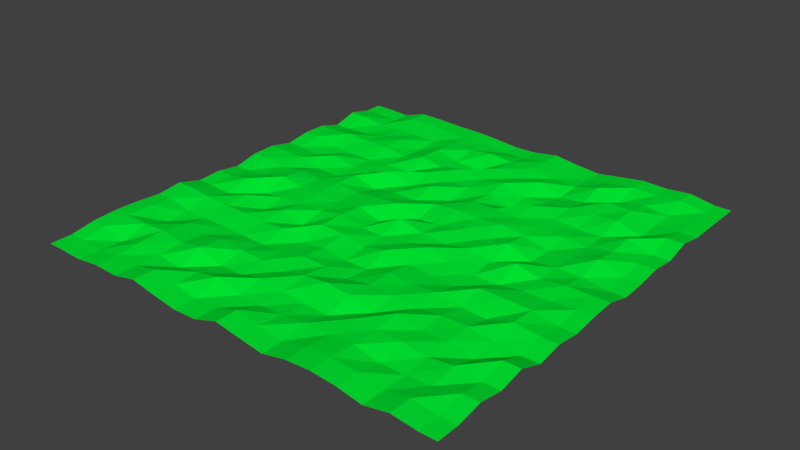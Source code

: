 # Source: UnevenGround.blend  (saved by Blender 2.79.0; exported with 4.5.12 LTS)
import bpy
from mathutils import Matrix  # noqa: F401  (used for matrix-valued properties, if any)

bpy.ops.wm.read_factory_settings(use_empty=True)
scene = bpy.context.scene
scene.name = 'Scene'

# ---- collections
col_collection_1 = bpy.data.collections.new('Collection 1'); scene.collection.children.link(col_collection_1)

# ---- materials (node trees are filled in below, after node groups)
mat_green = bpy.data.materials.new('Green')
mat_green.alpha_threshold = 0.0
mat_green.use_transparent_shadow = False
mat_green.diffuse_color = (0.0, 0.8, 0.0315, 1.0)
mat_green.roughness = 0.5

# ---- material node trees

# ---- world
world_world = bpy.data.worlds.new('World'); scene.world = world_world
world_world.color = (0.05088, 0.05088, 0.05088)
world_world.use_sun_shadow = False
world_world.sun_shadow_jitter_overblur = 0.0
world_world.cycles.sampling_method = 'MANUAL'

# ---- meshes
me_plane = bpy.data.meshes.new('Plane')
me_plane.from_pydata([(-1.0, -1.0, 0.01772), (1.0, -1.0, 0.01905), (-1.0, 1.0, 0.01237), (1.0, 1.0, 0.02464), (-0.875, -1.0, 0.01252), (-0.75, -1.0, 0.02807), (-0.625, -1.0, 0.02317), (-0.5, -1.0, 0.0494), (-0.375, -1.0, 0.0249), (-0.25, -1.0, 0.004868), (-0.125, -1.0, 0.008761), (0.0, -1.0, 0.04919), (0.125, -1.0, 0.02852), (0.25, -1.0, 0.008728), (0.375, -1.0, 0.03588), (0.5, -1.0, 0.04325), (0.625, -1.0, 0.03288), (0.75, -1.0, 0.009158), (0.875, -1.0, 0.03452), (0.875, 1.0, 0.04723), (0.75, 1.0, 0.03633), (0.625, 1.0, 0.04093), (0.5, 1.0, 0.0246), (0.375, 1.0, 0.00646), (0.25, 1.0, 0.01863), (0.125, 1.0, 0.03636), (0.0, 1.0, 0.01703), (-0.125, 1.0, 0.01435), (-0.25, 1.0, 0.02606), (-0.375, 1.0, 0.03424), (-0.5, 1.0, 0.03547), (-0.625, 1.0, 0.04183), (-0.75, 1.0, 0.04331), (-0.875, 1.0, 0.00573), (-1.0, 0.875, 0.03782), (-1.0, 0.75, 0.002144), (-1.0, 0.625, 0.03476), (-1.0, 0.5, 0.03512), (-1.0, 0.375, 0.01504), (-1.0, 0.25, 0.03973), (-1.0, 0.125, 0.037), (-1.0, 0.0, 0.00882), (-1.0, -0.125, 0.02628), (-1.0, -0.25, 0.01834), (-1.0, -0.375, 0.05141), (-1.0, -0.5, 0.03654), (-1.0, -0.625, 0.04472), (-1.0, -0.75, 0.04724), (-1.0, -0.875, 0.03994), (1.0, -0.875, 0.04313), (1.0, -0.75, 0.02272), (1.0, -0.625, 0.05027), (1.0, -0.5, 0.005292), (1.0, -0.375, 0.02762), (1.0, -0.25, 0.01219), (1.0, -0.125, 0.02828), (1.0, 0.0, 0.03581), (1.0, 0.125, 0.001758), (1.0, 0.25, 0.008033), (1.0, 0.375, 0.02421), (1.0, 0.5, 0.01182), (1.0, 0.625, 0.0441), (1.0, 0.75, 0.02288), (1.0, 0.875, 0.02401), (-0.875, -0.875, 0.003772), (-0.875, -0.75, 0.04257), (-0.875, -0.625, 0.004908), (-0.875, -0.5, 0.01176), (-0.875, -0.375, 0.03957), (-0.875, -0.25, 0.01024), (-0.875, -0.125, 0.04572), (-0.875, 0.0, 0.02266), (-0.875, 0.125, 0.02094), (-0.875, 0.25, 0.03248), (-0.875, 0.375, 0.007866), (-0.875, 0.5, 0.007264), (-0.875, 0.625, 0.0426), (-0.875, 0.75, 0.005829), (-0.875, 0.875, 0.01923), (-0.75, -0.875, 0.04246), (-0.75, -0.75, 0.04834), (-0.75, -0.625, 0.03448), (-0.75, -0.5, 0.01078), (-0.75, -0.375, 0.03245), (-0.75, -0.25, 0.04082), (-0.75, -0.125, 0.001217), (-0.75, 0.0, 0.04822), (-0.75, 0.125, 0.0382), (-0.75, 0.25, 0.004938), (-0.75, 0.375, 0.03502), (-0.75, 0.5, 0.006021), (-0.75, 0.625, 0.03403), (-0.75, 0.75, 0.02306), (-0.75, 0.875, 0.02209), (-0.625, -0.875, 0.02054), (-0.625, -0.75, 0.03286), (-0.625, -0.625, 0.01914), (-0.625, -0.5, 0.00966), (-0.625, -0.375, 0.03355), (-0.625, -0.25, 0.003985), (-0.625, -0.125, 0.02041), (-0.625, 0.0, 0.02919), (-0.625, 0.125, 0.02994), (-0.625, 0.25, 0.001406), (-0.625, 0.375, 0.006206), (-0.625, 0.5, 0.002504), (-0.625, 0.625, 0.0342), (-0.625, 0.75, 0.03656), (-0.625, 0.875, 0.02139), (-0.5, -0.875, 0.005318), (-0.5, -0.75, 0.05114), (-0.5, -0.625, 0.03923), (-0.5, -0.5, 0.00615), (-0.5, -0.375, 0.0272), (-0.5, -0.25, 0.04025), (-0.5, -0.125, 0.02795), (-0.5, 0.0, 0.03733), (-0.5, 0.125, 0.04244), (-0.5, 0.25, 0.04054), (-0.5, 0.375, 0.01262), (-0.5, 0.5, 0.01167), (-0.5, 0.625, 0.01529), (-0.5, 0.75, 0.008801), (-0.5, 0.875, 0.0183), (-0.375, -0.875, 0.02757), (-0.375, -0.75, 0.001843), (-0.375, -0.625, 0.02672), (-0.375, -0.5, 0.002764), (-0.375, -0.375, 0.03474), (-0.375, -0.25, 0.003028), (-0.375, -0.125, 0.0296), (-0.375, 0.0, 0.02853), (-0.375, 0.125, 0.02897), (-0.375, 0.25, 0.002067), (-0.375, 0.375, 0.05418), (-0.375, 0.5, 0.008946), (-0.375, 0.625, 0.04912), (-0.375, 0.75, 0.04516), (-0.375, 0.875, 0.03909), (-0.25, -0.875, 0.05039), (-0.25, -0.75, 0.007165), (-0.25, -0.625, 0.02253), (-0.25, -0.5, 0.01581), (-0.25, -0.375, 0.006233), (-0.25, -0.25, 0.04603), (-0.25, -0.125, 0.04877), (-0.25, 0.0, 0.04068), (-0.25, 0.125, 0.04162), (-0.25, 0.25, 0.02227), (-0.25, 0.375, 0.0149), (-0.25, 0.5, 0.04242), (-0.25, 0.625, 0.02657), (-0.25, 0.75, 0.01569), (-0.25, 0.875, 0.03722), (-0.125, -0.875, 0.0102), (-0.125, -0.75, 0.03397), (-0.125, -0.625, 0.01198), (-0.125, -0.5, 0.03206), (-0.125, -0.375, 0.02174), (-0.125, -0.25, 0.03856), (-0.125, -0.125, 0.0224), (-0.125, 0.0, 0.005533), (-0.125, 0.125, 0.05045), (-0.125, 0.25, 0.02052), (-0.125, 0.375, 0.04836), (-0.125, 0.5, 0.02683), (-0.125, 0.625, 0.05062), (-0.125, 0.75, 0.002965), (-0.125, 0.875, 0.05051), (0.0, -0.875, 0.008603), (0.0, -0.75, 0.01903), (0.0, -0.625, 0.03935), (0.0, -0.5, 0.02739), (0.0, -0.375, 0.003709), (0.0, -0.25, 0.01852), (0.0, -0.125, 0.01945), (0.0, 0.0, 0.05902), (0.0, 0.125, 0.007476), (0.0, 0.25, 0.03779), (0.0, 0.375, 0.009775), (0.0, 0.5, 0.03383), (0.0, 0.625, 0.03376), (0.0, 0.75, 0.04752), (0.0, 0.875, 0.04019), (0.125, -0.875, 0.01696), (0.125, -0.75, 0.009691), (0.125, -0.625, 0.05074), (0.125, -0.5, 0.01129), (0.125, -0.375, 0.005419), (0.125, -0.25, 0.04584), (0.125, -0.125, 0.02667), (0.125, 0.0, 0.0265), (0.125, 0.125, 0.0176), (0.125, 0.25, 0.04862), (0.125, 0.375, 0.04382), (0.125, 0.5, 0.03466), (0.125, 0.625, 0.05022), (0.125, 0.75, 0.0299), (0.125, 0.875, 0.04061), (0.25, -0.875, 0.02903), (0.25, -0.75, 0.002541), (0.25, -0.625, 0.04069), (0.25, -0.5, 0.03125), (0.25, -0.375, 0.0331), (0.25, -0.25, 0.01772), (0.25, -0.125, 0.0503), (0.25, 0.0, 0.01446), (0.25, 0.125, 0.03925), (0.25, 0.25, 0.04793), (0.25, 0.375, 0.04671), (0.25, 0.5, 0.001508), (0.25, 0.625, 0.01201), (0.25, 0.75, 0.04634), (0.25, 0.875, 0.01947), (0.375, -0.875, 0.02648), (0.375, -0.75, 0.03683), (0.375, -0.625, 0.005085), (0.375, -0.5, 0.02886), (0.375, -0.375, 0.02335), (0.375, -0.25, 0.009985), (0.375, -0.125, 0.02069), (0.375, 0.0, 0.03684), (0.375, 0.125, 0.03069), (0.375, 0.25, 0.05457), (0.375, 0.375, 0.03977), (0.375, 0.5, 0.05365), (0.375, 0.625, 0.01831), (0.375, 0.75, 0.0008363), (0.375, 0.875, 0.01653), (0.5, -0.875, 0.0356), (0.5, -0.75, 0.03681), (0.5, -0.625, 0.05224), (0.5, -0.5, 0.01568), (0.5, -0.375, 0.03364), (0.5, -0.25, 0.006096), (0.5, -0.125, 0.003308), (0.5, 0.0, 0.01544), (0.5, 0.125, 0.05122), (0.5, 0.25, 0.03667), (0.5, 0.375, 0.0331), (0.5, 0.5, 0.02488), (0.5, 0.625, 0.03387), (0.5, 0.75, 0.01548), (0.5, 0.875, 0.04583), (0.625, -0.875, 0.007476), (0.625, -0.75, 0.03739), (0.625, -0.625, 0.02606), (0.625, -0.5, 0.03238), (0.625, -0.375, 0.01185), (0.625, -0.25, 0.04203), (0.625, -0.125, 0.002674), (0.625, 0.0, 0.05137), (0.625, 0.125, 0.005521), (0.625, 0.25, 0.005614), (0.625, 0.375, 0.02681), (0.625, 0.5, 0.0125), (0.625, 0.625, 0.03779), (0.625, 0.75, 0.05176), (0.625, 0.875, 0.006063), (0.75, -0.875, 0.008233), (0.75, -0.75, 0.02203), (0.75, -0.625, 0.0273), (0.75, -0.5, 0.03201), (0.75, -0.375, 0.005336), (0.75, -0.25, 0.04066), (0.75, -0.125, 0.02148), (0.75, 0.0, 0.02224), (0.75, 0.125, 0.02136), (0.75, 0.25, 0.02037), (0.75, 0.375, 0.01458), (0.75, 0.5, 0.01486), (0.75, 0.625, 0.04951), (0.75, 0.75, 0.04998), (0.75, 0.875, 0.02925), (0.875, -0.875, 0.01755), (0.875, -0.75, 0.03897), (0.875, -0.625, 0.001695), (0.875, -0.5, 0.01515), (0.875, -0.375, 0.04206), (0.875, -0.25, 0.03639), (0.875, -0.125, 0.01917), (0.875, 0.0, 0.03618), (0.875, 0.125, 0.018), (0.875, 0.25, 0.05077), (0.875, 0.375, 0.03667), (0.875, 0.5, 0.04983), (0.875, 0.625, 0.01152), (0.875, 0.75, 0.01172), (0.875, 0.875, 0.01743), (-1.081, 1.097, 0.01237), (1.083, 1.097, 0.02464), (-0.875, 1.097, 0.00573), (-0.75, 1.097, 0.04331), (1.083, -1.0, 0.01905), (1.083, 1.0, 0.02464), (1.083, -0.875, 0.04313), (1.083, -0.75, 0.02272), (1.083, -0.625, 0.05027), (1.083, -0.5, 0.005292), (1.083, -0.375, 0.02762), (1.083, -0.25, 0.01219), (1.083, -0.125, 0.02828), (1.083, 0.0, 0.03581), (1.083, 0.125, 0.001758), (1.083, 0.25, 0.008033), (1.083, 0.375, 0.02421), (1.083, 0.5, 0.01182), (1.083, 0.625, 0.0441), (1.083, 0.75, 0.02288), (1.083, 0.875, 0.02401), (-0.625, 1.097, 0.04183), (-0.5, 1.097, 0.03547), (-0.375, 1.097, 0.03424), (-0.25, 1.097, 0.02606), (-0.125, 1.097, 0.01435), (0.0, 1.097, 0.01703), (0.125, 1.097, 0.03636), (0.25, 1.097, 0.01863), (0.375, 1.097, 0.00646), (0.5, 1.097, 0.0246), (0.625, 1.097, 0.04093), (0.75, 1.097, 0.03633), (0.875, 1.097, 0.04723), (1.0, 1.097, 0.02464), (-1.0, 1.097, 0.01237), (-1.081, -1.111, 0.01772), (1.083, -1.111, 0.01905), (-1.081, -1.0, 0.01772), (-1.081, 1.0, 0.01237), (-1.081, 0.875, 0.03782), (-1.081, 0.75, 0.002144), (-1.081, 0.625, 0.03476), (-1.081, 0.5, 0.03512), (-1.081, 0.375, 0.01504), (-1.081, 0.25, 0.03973), (-1.081, 0.125, 0.037), (-1.081, 0.0, 0.00882), (-1.081, -0.125, 0.02628), (-1.081, -0.25, 0.01834), (-1.081, -0.375, 0.05141), (-1.081, -0.5, 0.03654), (-1.081, -0.625, 0.04472), (-1.081, -0.75, 0.04724), (-1.081, -0.875, 0.03994), (0.875, -1.111, 0.03452), (0.75, -1.111, 0.009158), (0.625, -1.111, 0.03288), (0.5, -1.111, 0.04325), (0.375, -1.111, 0.03588), (0.25, -1.111, 0.008728), (0.125, -1.111, 0.02852), (0.0, -1.111, 0.04919), (-0.125, -1.111, 0.008761), (-0.25, -1.111, 0.004868), (-0.375, -1.111, 0.0249), (-0.5, -1.111, 0.0494), (-0.625, -1.111, 0.02317), (-0.75, -1.111, 0.02807), (-0.875, -1.111, 0.01252), (1.0, -1.111, 0.01905), (-1.0, -1.111, 0.01772)], [], [(288, 63, 3, 19), (34, 78, 33, 2), (78, 93, 32, 33), (93, 108, 31, 32), (108, 123, 30, 31), (123, 138, 29, 30), (138, 153, 28, 29), (153, 168, 27, 28), (168, 183, 26, 27), (183, 198, 25, 26), (198, 213, 24, 25), (213, 228, 23, 24), (228, 243, 22, 23), (243, 258, 21, 22), (258, 273, 20, 21), (273, 288, 19, 20), (17, 18, 274, 259), (259, 274, 275, 260), (260, 275, 276, 261), (261, 276, 277, 262), (262, 277, 278, 263), (263, 278, 279, 264), (264, 279, 280, 265), (265, 280, 281, 266), (266, 281, 282, 267), (267, 282, 283, 268), (268, 283, 284, 269), (269, 284, 285, 270), (270, 285, 286, 271), (271, 286, 287, 272), (272, 287, 288, 273), (16, 17, 259, 244), (244, 259, 260, 245), (245, 260, 261, 246), (246, 261, 262, 247), (247, 262, 263, 248), (248, 263, 264, 249), (249, 264, 265, 250), (250, 265, 266, 251), (251, 266, 267, 252), (252, 267, 268, 253), (253, 268, 269, 254), (254, 269, 270, 255), (255, 270, 271, 256), (256, 271, 272, 257), (257, 272, 273, 258), (15, 16, 244, 229), (229, 244, 245, 230), (230, 245, 246, 231), (231, 246, 247, 232), (232, 247, 248, 233), (233, 248, 249, 234), (234, 249, 250, 235), (235, 250, 251, 236), (236, 251, 252, 237), (237, 252, 253, 238), (238, 253, 254, 239), (239, 254, 255, 240), (240, 255, 256, 241), (241, 256, 257, 242), (242, 257, 258, 243), (14, 15, 229, 214), (214, 229, 230, 215), (215, 230, 231, 216), (216, 231, 232, 217), (217, 232, 233, 218), (218, 233, 234, 219), (219, 234, 235, 220), (220, 235, 236, 221), (221, 236, 237, 222), (222, 237, 238, 223), (223, 238, 239, 224), (224, 239, 240, 225), (225, 240, 241, 226), (226, 241, 242, 227), (227, 242, 243, 228), (13, 14, 214, 199), (199, 214, 215, 200), (200, 215, 216, 201), (201, 216, 217, 202), (202, 217, 218, 203), (203, 218, 219, 204), (204, 219, 220, 205), (205, 220, 221, 206), (206, 221, 222, 207), (207, 222, 223, 208), (208, 223, 224, 209), (209, 224, 225, 210), (210, 225, 226, 211), (211, 226, 227, 212), (212, 227, 228, 213), (12, 13, 199, 184), (184, 199, 200, 185), (185, 200, 201, 186), (186, 201, 202, 187), (187, 202, 203, 188), (188, 203, 204, 189), (189, 204, 205, 190), (190, 205, 206, 191), (191, 206, 207, 192), (192, 207, 208, 193), (193, 208, 209, 194), (194, 209, 210, 195), (195, 210, 211, 196), (196, 211, 212, 197), (197, 212, 213, 198), (11, 12, 184, 169), (169, 184, 185, 170), (170, 185, 186, 171), (171, 186, 187, 172), (172, 187, 188, 173), (173, 188, 189, 174), (174, 189, 190, 175), (175, 190, 191, 176), (176, 191, 192, 177), (177, 192, 193, 178), (178, 193, 194, 179), (179, 194, 195, 180), (180, 195, 196, 181), (181, 196, 197, 182), (182, 197, 198, 183), (10, 11, 169, 154), (154, 169, 170, 155), (155, 170, 171, 156), (156, 171, 172, 157), (157, 172, 173, 158), (158, 173, 174, 159), (159, 174, 175, 160), (160, 175, 176, 161), (161, 176, 177, 162), (162, 177, 178, 163), (163, 178, 179, 164), (164, 179, 180, 165), (165, 180, 181, 166), (166, 181, 182, 167), (167, 182, 183, 168), (9, 10, 154, 139), (139, 154, 155, 140), (140, 155, 156, 141), (141, 156, 157, 142), (142, 157, 158, 143), (143, 158, 159, 144), (144, 159, 160, 145), (145, 160, 161, 146), (146, 161, 162, 147), (147, 162, 163, 148), (148, 163, 164, 149), (149, 164, 165, 150), (150, 165, 166, 151), (151, 166, 167, 152), (152, 167, 168, 153), (8, 9, 139, 124), (124, 139, 140, 125), (125, 140, 141, 126), (126, 141, 142, 127), (127, 142, 143, 128), (128, 143, 144, 129), (129, 144, 145, 130), (130, 145, 146, 131), (131, 146, 147, 132), (132, 147, 148, 133), (133, 148, 149, 134), (134, 149, 150, 135), (135, 150, 151, 136), (136, 151, 152, 137), (137, 152, 153, 138), (7, 8, 124, 109), (109, 124, 125, 110), (110, 125, 126, 111), (111, 126, 127, 112), (112, 127, 128, 113), (113, 128, 129, 114), (114, 129, 130, 115), (115, 130, 131, 116), (116, 131, 132, 117), (117, 132, 133, 118), (118, 133, 134, 119), (119, 134, 135, 120), (120, 135, 136, 121), (121, 136, 137, 122), (122, 137, 138, 123), (6, 7, 109, 94), (94, 109, 110, 95), (95, 110, 111, 96), (96, 111, 112, 97), (97, 112, 113, 98), (98, 113, 114, 99), (99, 114, 115, 100), (100, 115, 116, 101), (101, 116, 117, 102), (102, 117, 118, 103), (103, 118, 119, 104), (104, 119, 120, 105), (105, 120, 121, 106), (106, 121, 122, 107), (107, 122, 123, 108), (5, 6, 94, 79), (79, 94, 95, 80), (80, 95, 96, 81), (81, 96, 97, 82), (82, 97, 98, 83), (83, 98, 99, 84), (84, 99, 100, 85), (85, 100, 101, 86), (86, 101, 102, 87), (87, 102, 103, 88), (88, 103, 104, 89), (89, 104, 105, 90), (90, 105, 106, 91), (91, 106, 107, 92), (92, 107, 108, 93), (4, 5, 79, 64), (64, 79, 80, 65), (65, 80, 81, 66), (66, 81, 82, 67), (67, 82, 83, 68), (68, 83, 84, 69), (69, 84, 85, 70), (70, 85, 86, 71), (71, 86, 87, 72), (72, 87, 88, 73), (73, 88, 89, 74), (74, 89, 90, 75), (75, 90, 91, 76), (76, 91, 92, 77), (77, 92, 93, 78), (0, 4, 64, 48), (48, 64, 65, 47), (47, 65, 66, 46), (46, 66, 67, 45), (45, 67, 68, 44), (44, 68, 69, 43), (43, 69, 70, 42), (42, 70, 71, 41), (41, 71, 72, 40), (40, 72, 73, 39), (39, 73, 74, 38), (38, 74, 75, 37), (37, 75, 76, 36), (36, 76, 77, 35), (35, 77, 78, 34), (18, 1, 49, 274), (274, 49, 50, 275), (275, 50, 51, 276), (276, 51, 52, 277), (277, 52, 53, 278), (278, 53, 54, 279), (279, 54, 55, 280), (280, 55, 56, 281), (281, 56, 57, 282), (282, 57, 58, 283), (283, 58, 59, 284), (284, 59, 60, 285), (285, 60, 61, 286), (286, 61, 62, 287), (287, 62, 63, 288), (61, 60, 306, 307), (60, 59, 305, 306), (34, 2, 328, 329), (59, 58, 304, 305), (47, 46, 341, 342), (46, 45, 340, 341), (58, 57, 303, 304), (45, 44, 339, 340), (44, 43, 338, 339), (43, 42, 337, 338), (42, 41, 336, 337), (57, 56, 302, 303), (56, 55, 301, 302), (29, 28, 313, 312), (21, 20, 321, 320), (3, 294, 290, 323), (28, 27, 314, 313), (20, 19, 322, 321), (328, 2, 324, 289), (27, 26, 315, 314), (4, 0, 360, 358), (11, 10, 352, 351), (32, 31, 310, 292), (25, 24, 317, 316), (24, 23, 318, 317), (31, 30, 311, 310), (23, 22, 319, 318), (30, 29, 312, 311), (22, 21, 320, 319), (62, 61, 307, 308), (49, 1, 293, 295), (63, 62, 308, 309), (50, 49, 295, 296), (51, 50, 296, 297), (52, 51, 297, 298), (53, 52, 298, 299), (54, 53, 299, 300), (3, 63, 309, 294), (55, 54, 300, 301), (2, 33, 291, 324), (33, 32, 292, 291), (26, 25, 316, 315), (19, 3, 323, 322), (10, 9, 353, 352), (17, 16, 346, 345), (9, 8, 354, 353), (16, 15, 347, 346), (18, 17, 345, 344), (293, 1, 359, 326), (1, 18, 344, 359), (8, 7, 355, 354), (15, 14, 348, 347), (0, 327, 325, 360), (7, 6, 356, 355), (14, 13, 349, 348), (6, 5, 357, 356), (13, 12, 350, 349), (5, 4, 358, 357), (12, 11, 351, 350), (48, 47, 342, 343), (35, 34, 329, 330), (36, 35, 330, 331), (37, 36, 331, 332), (38, 37, 332, 333), (0, 48, 343, 327), (39, 38, 333, 334), (40, 39, 334, 335), (41, 40, 335, 336)])
me_plane.materials.append(mat_green)
me_plane.use_remesh_preserve_volume = False
me_plane.use_remesh_preserve_attributes = False
me_plane.use_mirror_vertex_groups = False
me_plane.update()

# ---- objects
ob_plane = bpy.data.objects.new('Plane', me_plane)

# ---- transforms, parenting, visibility, modifiers, constraints
ob_plane.location = (0.0, 0.0, 0.0)
ob_plane.scale = (7.988, 7.988, 7.988)
ob_plane.lineart.crease_threshold = 0.0

# ---- collection membership
col_collection_1.objects.link(ob_plane)

# ---- scene / render settings (as saved in the file)
scene.frame_start = 1; scene.frame_end = 250; scene.frame_set(1)
scene.render.engine = 'BLENDER_EEVEE_NEXT'
scene.render.resolution_percentage = 50
scene.render.dither_intensity = 0.0
scene.cycles.use_denoising = False
scene.cycles.samples = 128
scene.cycles.sampling_pattern = 'TABULATED_SOBOL'
scene.cycles.use_adaptive_sampling = False
scene.cycles.use_light_tree = False
scene.cycles.blur_glossy = 0.0
scene.cycles.sample_clamp_indirect = 0.0
scene.view_settings.view_transform = 'Standard'
bpy.context.view_layer.update()

# ---- added for rendering (the .blend has no active camera and no usable light): camera, sun
cam_auto = bpy.data.cameras.new('AutoCamera')
cam_auto.lens = 50.0
cam_auto.sensor_width = 36.0
cam_auto.clip_end = 1000.0
ob_auto_camera = bpy.data.objects.new('AutoCamera', cam_auto)
scene.collection.objects.link(ob_auto_camera)
ob_auto_camera.location = (22.8601, -27.4827, 18.5225)
ob_auto_camera.rotation_euler = (1.09748, -7.21219e-08, 0.694738)
scene.camera = ob_auto_camera
light_auto_sun = bpy.data.lights.new('AutoSun', 'SUN')
light_auto_sun.energy = 3.0
light_auto_sun.angle = 0.0523599
ob_auto_sun = bpy.data.objects.new('AutoSun', light_auto_sun)
scene.collection.objects.link(ob_auto_sun)
ob_auto_sun.rotation_euler = (0.872665, 0.174533, 0.523599)
bpy.context.view_layer.update()
